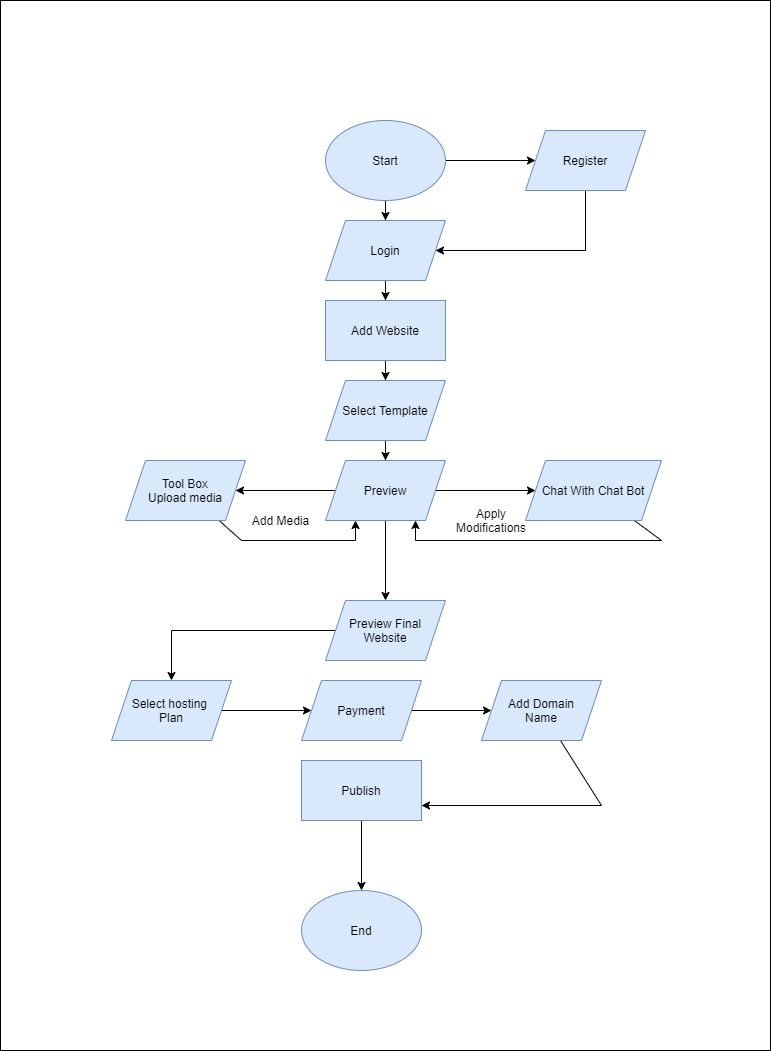

The diagram above was exported from draw.io. Its source (the exported page's mxGraphModel, read from the mxfile embedded in the PNG):
<mxGraphModel dx="1038" dy="1717" grid="1" gridSize="10" guides="1" tooltips="1" connect="1" arrows="1" fold="1" page="1" pageScale="1" pageWidth="827" pageHeight="1169" math="0" shadow="0">
  <root>
    <mxCell id="WIyWlLk6GJQsqaUBKTNV-0" />
    <mxCell id="WIyWlLk6GJQsqaUBKTNV-1" parent="WIyWlLk6GJQsqaUBKTNV-0" />
    <mxCell id="tzQMaG9j9HgKU5ATMjMC-42" value="" style="rounded=0;whiteSpace=wrap;html=1;" parent="WIyWlLk6GJQsqaUBKTNV-1" vertex="1">
      <mxGeometry x="29" y="-100" width="770" height="1050" as="geometry" />
    </mxCell>
    <mxCell id="tzQMaG9j9HgKU5ATMjMC-2" value="" style="edgeStyle=orthogonalEdgeStyle;rounded=0;orthogonalLoop=1;jettySize=auto;html=1;" parent="WIyWlLk6GJQsqaUBKTNV-1" source="tzQMaG9j9HgKU5ATMjMC-0" target="tzQMaG9j9HgKU5ATMjMC-1" edge="1">
      <mxGeometry relative="1" as="geometry" />
    </mxCell>
    <mxCell id="tzQMaG9j9HgKU5ATMjMC-4" value="" style="edgeStyle=orthogonalEdgeStyle;rounded=0;orthogonalLoop=1;jettySize=auto;html=1;" parent="WIyWlLk6GJQsqaUBKTNV-1" source="tzQMaG9j9HgKU5ATMjMC-0" target="tzQMaG9j9HgKU5ATMjMC-3" edge="1">
      <mxGeometry relative="1" as="geometry" />
    </mxCell>
    <mxCell id="tzQMaG9j9HgKU5ATMjMC-0" value="Start" style="ellipse;whiteSpace=wrap;html=1;fillColor=#dae8fc;strokeColor=#6c8ebf;" parent="WIyWlLk6GJQsqaUBKTNV-1" vertex="1">
      <mxGeometry x="354" y="20" width="120" height="80" as="geometry" />
    </mxCell>
    <mxCell id="tzQMaG9j9HgKU5ATMjMC-7" value="" style="edgeStyle=orthogonalEdgeStyle;rounded=0;orthogonalLoop=1;jettySize=auto;html=1;" parent="WIyWlLk6GJQsqaUBKTNV-1" source="tzQMaG9j9HgKU5ATMjMC-1" target="tzQMaG9j9HgKU5ATMjMC-6" edge="1">
      <mxGeometry relative="1" as="geometry" />
    </mxCell>
    <mxCell id="tzQMaG9j9HgKU5ATMjMC-1" value="Login" style="shape=parallelogram;perimeter=parallelogramPerimeter;whiteSpace=wrap;html=1;fixedSize=1;fillColor=#dae8fc;strokeColor=#6c8ebf;" parent="WIyWlLk6GJQsqaUBKTNV-1" vertex="1">
      <mxGeometry x="354" y="120" width="120" height="60" as="geometry" />
    </mxCell>
    <mxCell id="tzQMaG9j9HgKU5ATMjMC-5" style="edgeStyle=orthogonalEdgeStyle;rounded=0;orthogonalLoop=1;jettySize=auto;html=1;entryX=1;entryY=0.5;entryDx=0;entryDy=0;" parent="WIyWlLk6GJQsqaUBKTNV-1" source="tzQMaG9j9HgKU5ATMjMC-3" target="tzQMaG9j9HgKU5ATMjMC-1" edge="1">
      <mxGeometry relative="1" as="geometry">
        <Array as="points">
          <mxPoint x="614" y="150" />
        </Array>
      </mxGeometry>
    </mxCell>
    <mxCell id="tzQMaG9j9HgKU5ATMjMC-3" value="Register" style="shape=parallelogram;perimeter=parallelogramPerimeter;whiteSpace=wrap;html=1;fixedSize=1;fillColor=#dae8fc;strokeColor=#6c8ebf;" parent="WIyWlLk6GJQsqaUBKTNV-1" vertex="1">
      <mxGeometry x="554" y="30" width="120" height="60" as="geometry" />
    </mxCell>
    <mxCell id="tzQMaG9j9HgKU5ATMjMC-9" value="" style="edgeStyle=orthogonalEdgeStyle;rounded=0;orthogonalLoop=1;jettySize=auto;html=1;" parent="WIyWlLk6GJQsqaUBKTNV-1" source="tzQMaG9j9HgKU5ATMjMC-6" target="tzQMaG9j9HgKU5ATMjMC-8" edge="1">
      <mxGeometry relative="1" as="geometry" />
    </mxCell>
    <mxCell id="tzQMaG9j9HgKU5ATMjMC-6" value="Add Website" style="whiteSpace=wrap;html=1;fillColor=#dae8fc;strokeColor=#6c8ebf;" parent="WIyWlLk6GJQsqaUBKTNV-1" vertex="1">
      <mxGeometry x="354" y="200" width="120" height="60" as="geometry" />
    </mxCell>
    <mxCell id="tzQMaG9j9HgKU5ATMjMC-11" value="" style="edgeStyle=orthogonalEdgeStyle;rounded=0;orthogonalLoop=1;jettySize=auto;html=1;" parent="WIyWlLk6GJQsqaUBKTNV-1" source="tzQMaG9j9HgKU5ATMjMC-8" target="tzQMaG9j9HgKU5ATMjMC-10" edge="1">
      <mxGeometry relative="1" as="geometry" />
    </mxCell>
    <mxCell id="tzQMaG9j9HgKU5ATMjMC-8" value="Select Template" style="shape=parallelogram;perimeter=parallelogramPerimeter;whiteSpace=wrap;html=1;fixedSize=1;fillColor=#dae8fc;strokeColor=#6c8ebf;" parent="WIyWlLk6GJQsqaUBKTNV-1" vertex="1">
      <mxGeometry x="354" y="280" width="120" height="60" as="geometry" />
    </mxCell>
    <mxCell id="tzQMaG9j9HgKU5ATMjMC-14" value="" style="edgeStyle=orthogonalEdgeStyle;rounded=0;orthogonalLoop=1;jettySize=auto;html=1;" parent="WIyWlLk6GJQsqaUBKTNV-1" source="tzQMaG9j9HgKU5ATMjMC-10" target="tzQMaG9j9HgKU5ATMjMC-13" edge="1">
      <mxGeometry relative="1" as="geometry" />
    </mxCell>
    <mxCell id="tzQMaG9j9HgKU5ATMjMC-18" value="" style="edgeStyle=orthogonalEdgeStyle;rounded=0;orthogonalLoop=1;jettySize=auto;html=1;" parent="WIyWlLk6GJQsqaUBKTNV-1" source="tzQMaG9j9HgKU5ATMjMC-10" target="tzQMaG9j9HgKU5ATMjMC-17" edge="1">
      <mxGeometry relative="1" as="geometry" />
    </mxCell>
    <mxCell id="tzQMaG9j9HgKU5ATMjMC-24" value="" style="edgeStyle=orthogonalEdgeStyle;rounded=0;orthogonalLoop=1;jettySize=auto;html=1;" parent="WIyWlLk6GJQsqaUBKTNV-1" source="tzQMaG9j9HgKU5ATMjMC-10" target="tzQMaG9j9HgKU5ATMjMC-23" edge="1">
      <mxGeometry relative="1" as="geometry" />
    </mxCell>
    <mxCell id="tzQMaG9j9HgKU5ATMjMC-10" value="Preview" style="shape=parallelogram;perimeter=parallelogramPerimeter;whiteSpace=wrap;html=1;fixedSize=1;fillColor=#dae8fc;strokeColor=#6c8ebf;" parent="WIyWlLk6GJQsqaUBKTNV-1" vertex="1">
      <mxGeometry x="354" y="360" width="120" height="60" as="geometry" />
    </mxCell>
    <mxCell id="tzQMaG9j9HgKU5ATMjMC-37" style="edgeStyle=orthogonalEdgeStyle;rounded=0;orthogonalLoop=1;jettySize=auto;html=1;entryX=0.75;entryY=1;entryDx=0;entryDy=0;" parent="WIyWlLk6GJQsqaUBKTNV-1" source="tzQMaG9j9HgKU5ATMjMC-13" target="tzQMaG9j9HgKU5ATMjMC-10" edge="1">
      <mxGeometry relative="1" as="geometry">
        <Array as="points">
          <mxPoint x="690" y="440" />
          <mxPoint x="444" y="440" />
        </Array>
      </mxGeometry>
    </mxCell>
    <mxCell id="tzQMaG9j9HgKU5ATMjMC-13" value="Chat With Chat Bot" style="shape=parallelogram;perimeter=parallelogramPerimeter;whiteSpace=wrap;html=1;fixedSize=1;fillColor=#dae8fc;strokeColor=#6c8ebf;" parent="WIyWlLk6GJQsqaUBKTNV-1" vertex="1">
      <mxGeometry x="554" y="360" width="136" height="60" as="geometry" />
    </mxCell>
    <mxCell id="tzQMaG9j9HgKU5ATMjMC-16" value="Apply Modifications" style="text;html=1;strokeColor=none;fillColor=none;align=center;verticalAlign=middle;whiteSpace=wrap;rounded=0;" parent="WIyWlLk6GJQsqaUBKTNV-1" vertex="1">
      <mxGeometry x="500" y="410" width="40" height="20" as="geometry" />
    </mxCell>
    <mxCell id="tzQMaG9j9HgKU5ATMjMC-35" style="edgeStyle=orthogonalEdgeStyle;rounded=0;orthogonalLoop=1;jettySize=auto;html=1;entryX=0.25;entryY=1;entryDx=0;entryDy=0;" parent="WIyWlLk6GJQsqaUBKTNV-1" source="tzQMaG9j9HgKU5ATMjMC-17" target="tzQMaG9j9HgKU5ATMjMC-10" edge="1">
      <mxGeometry relative="1" as="geometry">
        <Array as="points">
          <mxPoint x="270" y="440" />
          <mxPoint x="384" y="440" />
        </Array>
      </mxGeometry>
    </mxCell>
    <mxCell id="tzQMaG9j9HgKU5ATMjMC-17" value="Tool Box&lt;br&gt;Upload media" style="shape=parallelogram;perimeter=parallelogramPerimeter;whiteSpace=wrap;html=1;fixedSize=1;fillColor=#dae8fc;strokeColor=#6c8ebf;" parent="WIyWlLk6GJQsqaUBKTNV-1" vertex="1">
      <mxGeometry x="154" y="360" width="120" height="60" as="geometry" />
    </mxCell>
    <mxCell id="tzQMaG9j9HgKU5ATMjMC-22" value="Add Media" style="text;html=1;align=center;verticalAlign=middle;resizable=0;points=[];autosize=1;" parent="WIyWlLk6GJQsqaUBKTNV-1" vertex="1">
      <mxGeometry x="274" y="410" width="70" height="20" as="geometry" />
    </mxCell>
    <mxCell id="tzQMaG9j9HgKU5ATMjMC-27" style="edgeStyle=orthogonalEdgeStyle;rounded=0;orthogonalLoop=1;jettySize=auto;html=1;entryX=0.5;entryY=0;entryDx=0;entryDy=0;" parent="WIyWlLk6GJQsqaUBKTNV-1" source="tzQMaG9j9HgKU5ATMjMC-23" target="tzQMaG9j9HgKU5ATMjMC-25" edge="1">
      <mxGeometry relative="1" as="geometry">
        <Array as="points">
          <mxPoint x="200" y="530" />
        </Array>
      </mxGeometry>
    </mxCell>
    <mxCell id="tzQMaG9j9HgKU5ATMjMC-23" value="Preview Final Website" style="shape=parallelogram;perimeter=parallelogramPerimeter;whiteSpace=wrap;html=1;fixedSize=1;fillColor=#dae8fc;strokeColor=#6c8ebf;" parent="WIyWlLk6GJQsqaUBKTNV-1" vertex="1">
      <mxGeometry x="354" y="500" width="120" height="60" as="geometry" />
    </mxCell>
    <mxCell id="tzQMaG9j9HgKU5ATMjMC-28" style="edgeStyle=orthogonalEdgeStyle;rounded=0;orthogonalLoop=1;jettySize=auto;html=1;" parent="WIyWlLk6GJQsqaUBKTNV-1" source="tzQMaG9j9HgKU5ATMjMC-25" target="tzQMaG9j9HgKU5ATMjMC-26" edge="1">
      <mxGeometry relative="1" as="geometry" />
    </mxCell>
    <mxCell id="tzQMaG9j9HgKU5ATMjMC-25" value="Select hosting &lt;br&gt;Plan" style="shape=parallelogram;perimeter=parallelogramPerimeter;whiteSpace=wrap;html=1;fixedSize=1;fillColor=#dae8fc;strokeColor=#6c8ebf;" parent="WIyWlLk6GJQsqaUBKTNV-1" vertex="1">
      <mxGeometry x="140" y="580" width="120" height="60" as="geometry" />
    </mxCell>
    <mxCell id="tzQMaG9j9HgKU5ATMjMC-30" value="" style="edgeStyle=orthogonalEdgeStyle;rounded=0;orthogonalLoop=1;jettySize=auto;html=1;" parent="WIyWlLk6GJQsqaUBKTNV-1" source="tzQMaG9j9HgKU5ATMjMC-26" target="tzQMaG9j9HgKU5ATMjMC-29" edge="1">
      <mxGeometry relative="1" as="geometry" />
    </mxCell>
    <mxCell id="tzQMaG9j9HgKU5ATMjMC-26" value="Payment" style="shape=parallelogram;perimeter=parallelogramPerimeter;whiteSpace=wrap;html=1;fixedSize=1;fillColor=#dae8fc;strokeColor=#6c8ebf;" parent="WIyWlLk6GJQsqaUBKTNV-1" vertex="1">
      <mxGeometry x="330" y="580" width="120" height="60" as="geometry" />
    </mxCell>
    <mxCell id="tzQMaG9j9HgKU5ATMjMC-34" style="edgeStyle=orthogonalEdgeStyle;rounded=0;orthogonalLoop=1;jettySize=auto;html=1;entryX=1;entryY=0.75;entryDx=0;entryDy=0;" parent="WIyWlLk6GJQsqaUBKTNV-1" source="tzQMaG9j9HgKU5ATMjMC-29" target="tzQMaG9j9HgKU5ATMjMC-33" edge="1">
      <mxGeometry relative="1" as="geometry">
        <Array as="points">
          <mxPoint x="630" y="705" />
        </Array>
      </mxGeometry>
    </mxCell>
    <mxCell id="tzQMaG9j9HgKU5ATMjMC-29" value="Add Domain&lt;br&gt;Name" style="shape=parallelogram;perimeter=parallelogramPerimeter;whiteSpace=wrap;html=1;fixedSize=1;fillColor=#dae8fc;strokeColor=#6c8ebf;" parent="WIyWlLk6GJQsqaUBKTNV-1" vertex="1">
      <mxGeometry x="510" y="580" width="120" height="60" as="geometry" />
    </mxCell>
    <mxCell id="tzQMaG9j9HgKU5ATMjMC-41" value="" style="edgeStyle=orthogonalEdgeStyle;rounded=0;orthogonalLoop=1;jettySize=auto;html=1;" parent="WIyWlLk6GJQsqaUBKTNV-1" source="tzQMaG9j9HgKU5ATMjMC-33" target="tzQMaG9j9HgKU5ATMjMC-40" edge="1">
      <mxGeometry relative="1" as="geometry" />
    </mxCell>
    <mxCell id="tzQMaG9j9HgKU5ATMjMC-33" value="Publish" style="whiteSpace=wrap;html=1;fillColor=#dae8fc;strokeColor=#6c8ebf;" parent="WIyWlLk6GJQsqaUBKTNV-1" vertex="1">
      <mxGeometry x="330" y="660" width="120" height="60" as="geometry" />
    </mxCell>
    <mxCell id="tzQMaG9j9HgKU5ATMjMC-40" value="End" style="ellipse;whiteSpace=wrap;html=1;strokeColor=#6c8ebf;fillColor=#dae8fc;" parent="WIyWlLk6GJQsqaUBKTNV-1" vertex="1">
      <mxGeometry x="330" y="790" width="120" height="80" as="geometry" />
    </mxCell>
  </root>
</mxGraphModel>